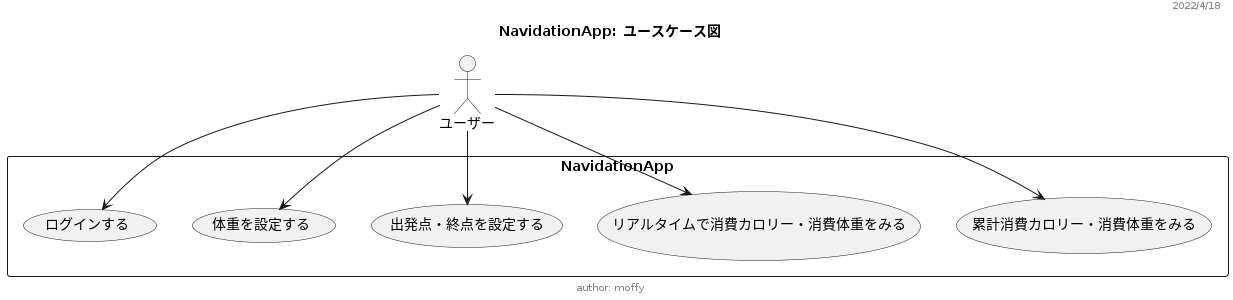

The diagram above was rendered by PlantUML. Its source (embedded in the PNG):
@startuml NavidationApp: ユースケース図
header 2022/4/18
title NavidationApp: ユースケース図
actor ユーザー
rectangle  NavidationApp{
    ユーザー --> (累計消費カロリー・消費体重をみる)
    ユーザー --> (リアルタイムで消費カロリー・消費体重をみる)
    ユーザー --> (出発点・終点を設定する)
    ユーザー --> (体重を設定する)
    ユーザー --> (ログインする)
}
footer author: moffy
@enduml